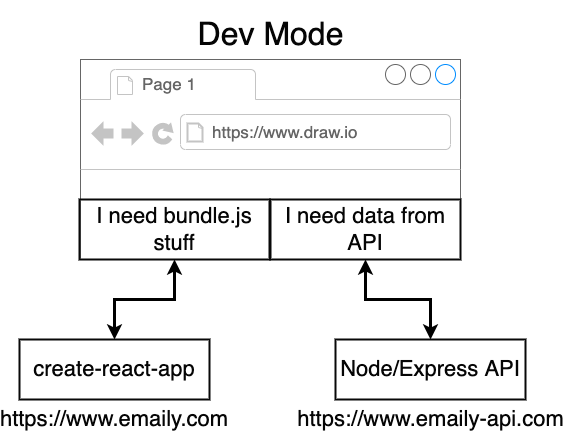

The diagram above was exported from draw.io. Its source (the exported page's mxGraphModel, read from the mxfile embedded in the PNG):
<mxGraphModel dx="946" dy="589" grid="1" gridSize="10" guides="1" tooltips="1" connect="1" arrows="1" fold="1" page="1" pageScale="1" pageWidth="1100" pageHeight="850" background="#ffffff" math="0" shadow="0">
  <root>
    <mxCell id="0" />
    <mxCell id="1" parent="0" />
    <mxCell id="2" value="" style="strokeWidth=1;shadow=0;dashed=0;align=center;html=1;shape=mxgraph.mockup.containers.browserWindow;rSize=0;fillColor=#ffffff;strokeColor=#666666;mainText=,;recursiveResize=0;rounded=0;fontSize=22;fontColor=#050505;" parent="1" vertex="1">
      <mxGeometry x="367" y="150" width="380" height="200" as="geometry" />
    </mxCell>
    <mxCell id="3" value="Page 1" style="strokeWidth=1;shadow=0;dashed=0;align=center;html=1;shape=mxgraph.mockup.containers.anchor;fontSize=17;fontColor=#666666;align=left;" parent="2" vertex="1">
      <mxGeometry x="60" y="12" width="110" height="26" as="geometry" />
    </mxCell>
    <mxCell id="4" value="https://www.draw.io" style="strokeWidth=1;shadow=0;dashed=0;align=center;html=1;shape=mxgraph.mockup.containers.anchor;rSize=0;fontSize=17;fontColor=#666666;align=left;" parent="2" vertex="1">
      <mxGeometry x="130" y="60" width="250" height="26" as="geometry" />
    </mxCell>
    <mxCell id="5" value="I need bundle.js stuff" style="rounded=0;whiteSpace=wrap;html=1;shadow=0;strokeColor=#080808;strokeWidth=2;fillColor=none;fontSize=22;fontColor=#050505;align=center;" parent="2" vertex="1">
      <mxGeometry x="-1" y="140" width="190" height="60" as="geometry" />
    </mxCell>
    <mxCell id="6" value="I need data from API" style="rounded=0;whiteSpace=wrap;html=1;shadow=0;strokeColor=#080808;strokeWidth=2;fillColor=none;fontSize=22;fontColor=#050505;align=center;" parent="2" vertex="1">
      <mxGeometry x="190" y="140" width="190" height="60" as="geometry" />
    </mxCell>
    <mxCell id="7" value="Dev Mode" style="text;html=1;strokeColor=none;fillColor=none;align=center;verticalAlign=middle;whiteSpace=wrap;rounded=0;shadow=0;fontSize=32;fontColor=#050505;" parent="1" vertex="1">
      <mxGeometry x="471" y="100" width="173" height="50" as="geometry" />
    </mxCell>
    <mxCell id="8" value="create-react-app" style="rounded=0;whiteSpace=wrap;html=1;shadow=0;strokeColor=#080808;strokeWidth=2;fillColor=none;fontSize=22;fontColor=#050505;align=center;" parent="1" vertex="1">
      <mxGeometry x="306" y="430" width="190" height="60" as="geometry" />
    </mxCell>
    <mxCell id="9" value="Node/Express API" style="rounded=0;whiteSpace=wrap;html=1;shadow=0;strokeColor=#080808;strokeWidth=2;fillColor=none;fontSize=22;fontColor=#050505;align=center;" parent="1" vertex="1">
      <mxGeometry x="622" y="430" width="190" height="60" as="geometry" />
    </mxCell>
    <mxCell id="10" style="edgeStyle=orthogonalEdgeStyle;rounded=0;html=1;exitX=0.5;exitY=1;entryX=0.5;entryY=0;startArrow=classic;startFill=1;jettySize=auto;orthogonalLoop=1;strokeWidth=3;fontSize=22;fontColor=#050505;" parent="1" source="5" target="8" edge="1">
      <mxGeometry relative="1" as="geometry" />
    </mxCell>
    <mxCell id="11" style="edgeStyle=orthogonalEdgeStyle;rounded=0;html=1;exitX=0.5;exitY=1;entryX=0.5;entryY=0;startArrow=classic;startFill=1;jettySize=auto;orthogonalLoop=1;strokeWidth=3;fontSize=22;fontColor=#050505;" parent="1" source="6" target="9" edge="1">
      <mxGeometry relative="1" as="geometry" />
    </mxCell>
    <mxCell id="12" style="edgeStyle=orthogonalEdgeStyle;rounded=0;html=1;exitX=0.5;exitY=0;entryX=0.5;entryY=0;startArrow=classic;startFill=1;jettySize=auto;orthogonalLoop=1;strokeWidth=3;fontSize=22;fontColor=#050505;" parent="1" source="7" target="7" edge="1">
      <mxGeometry relative="1" as="geometry" />
    </mxCell>
    <mxCell id="13" value="https://www.emaily.com" style="text;html=1;strokeColor=none;fillColor=none;align=center;verticalAlign=middle;whiteSpace=wrap;rounded=0;shadow=0;fontSize=22;fontColor=#050505;" parent="1" vertex="1">
      <mxGeometry x="381" y="500" width="40" height="20" as="geometry" />
    </mxCell>
    <mxCell id="14" value="https://www.emaily-api.com" style="text;html=1;strokeColor=none;fillColor=none;align=center;verticalAlign=middle;whiteSpace=wrap;rounded=0;shadow=0;fontSize=22;fontColor=#050505;" parent="1" vertex="1">
      <mxGeometry x="578" y="500" width="279" height="20" as="geometry" />
    </mxCell>
  </root>
</mxGraphModel>